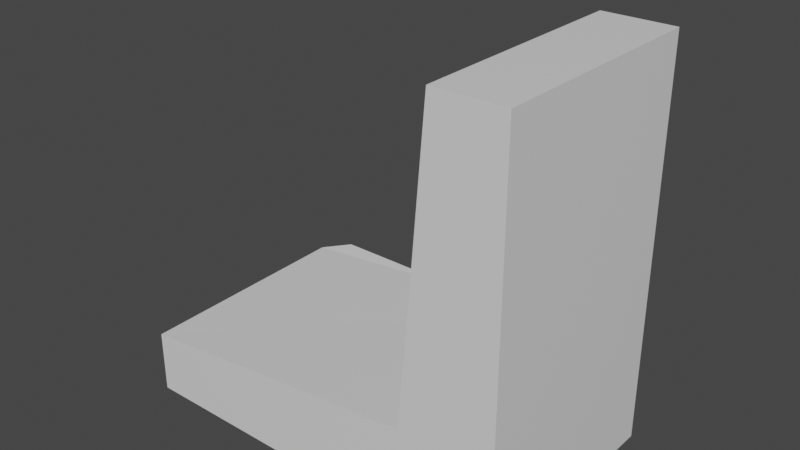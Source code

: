 # Source: emptychocolate.blend  (saved by Blender 2.93.21; exported with 4.5.12 LTS)
import bpy
from mathutils import Matrix  # noqa: F401  (used for matrix-valued properties, if any)

bpy.ops.wm.read_factory_settings(use_empty=True)
scene = bpy.context.scene
scene.name = 'Scene'

# ---- collections
col_collection = bpy.data.collections.new('Collection'); scene.collection.children.link(col_collection)

# ---- materials (node trees are filled in below, after node groups)
mat_material = bpy.data.materials.new('Material')
mat_material.alpha_threshold = 0.0
mat_material.use_transparent_shadow = False
mat_material.line_color = (0.0, 0.0, 0.0, 1.0)

# ---- material node trees
mat_material.use_nodes = True; mat_material.node_tree.nodes.clear()
_N = mat_material.node_tree.nodes; _L = mat_material.node_tree.links
n0 = _N.new('ShaderNodeOutputMaterial'); n0.name = 'Material Output'; n0.location = (300, 300)
n1 = _N.new('ShaderNodeBsdfPrincipled'); n1.name = 'Principled BSDF'; n1.location = (10, 300)
n1.distribution = 'GGX'
n1.subsurface_method = 'BURLEY'
n1.inputs[2].default_value = 0.4
n1.inputs[3].default_value = 1.45
n1.inputs[27].default_value = (0.0, 0.0, 0.0, 1.0)
n1.inputs[28].default_value = 1.0
_L.new(n1.outputs[0], n0.inputs[0])
n0.is_active_output = True

# ---- world
world_world = bpy.data.worlds.new('World'); scene.world = world_world
world_world.use_nodes = True; world_world.node_tree.nodes.clear()
_N = world_world.node_tree.nodes; _L = world_world.node_tree.links
n0 = _N.new('ShaderNodeOutputWorld'); n0.name = 'World Output'; n0.location = (300, 300)
n1 = _N.new('ShaderNodeBackground'); n1.name = 'Background'; n1.location = (10, 300)
n1.inputs[0].default_value = (0.05088, 0.05088, 0.05088, 1.0)
_L.new(n1.outputs[0], n0.inputs[0])
n0.is_active_output = True
world_world.color = (0.05088, 0.05088, 0.05088)
world_world.use_sun_shadow = False
world_world.sun_shadow_jitter_overblur = 0.0

# ---- meshes
me_cube = bpy.data.meshes.new('Cube')
me_cube.from_pydata([(1.0, 0.1317, 1.0), (1.0, 0.1317, -1.0), (1.0, -1.023, 1.0), (1.0, -1.023, -1.0), (0.5177, 0.1317, -0.5179), (-1.0, 0.1317, -1.0), (0.5177, -1.023, -0.5179), (-1.0, -1.023, -1.0), (1.0, 0.1317, 1.0), (1.0, 0.1317, -1.0), (-1.0, 0.1317, -1.0), (0.8924, 0.2557, -0.8924), (-0.8924, 0.2557, -0.8924), (0.8924, 0.2557, 0.8924), (0.6037, 0.2557, -0.6667), (0.6037, 0.2557, -0.8924), (0.6299, 0.2557, 0.8924), (0.8924, 0.2557, -0.6671), (-0.8924, 0.2557, -0.6671), (0.6483, -1.023, 1.0), (0.6128, -1.023, -1.0), (0.6069, 0.1317, -1.0), (0.6424, 0.1317, 1.0), (-1.0, -1.023, -0.6822), (1.0, -1.023, -0.6822), (0.6128, -1.023, -0.6822), (-1.0, 0.1317, -0.6724), (1.0, 0.1317, -0.6724), (0.5839, -1.023, 0.2204), (0.6037, 0.2557, 0.1129), (-0.1936, -1.023, -1.0), (0.5809, 0.1317, 0.2204), (-0.1936, -1.023, -0.6822)], [(16, 31)], [(31, 4, 6, 28), (23, 6, 4, 26), (21, 1, 3, 20), (27, 0, 2, 24), (22, 0, 13, 16), (1, 27, 0, 8, 9), (5, 21, 1, 9, 10), (16, 13, 17), (27, 1, 11, 17), (26, 4, 14, 18), (21, 5, 12, 15), (24, 2, 19, 25), (5, 21, 20, 30, 7), (1, 21, 15, 11), (0, 22, 19, 2), (31, 22, 16, 29), (3, 24, 25, 20), (30, 32, 23, 7), (7, 23, 26, 5), (5, 26, 18, 12), (1, 27, 24, 3), (0, 27, 17, 13), (12, 18, 15), (11, 15, 17), (18, 14, 15), (15, 14, 17), (16, 17, 14, 29), (20, 25, 32, 30), (4, 31, 14), (22, 31, 28, 19), (6, 23, 25), (28, 6, 25), (25, 19, 28), (29, 14, 31)])
_uv = me_cube.uv_layers.new(name='UVMap')
_uv.uv.foreach_set('vector', [0.7746, 0.5, 0.875, 0.5, 0.875, 0.75, 0.7742, 0.75, 0.4147, 0.0, 0.625, 0.0, 0.625, 0.25, 0.4159, 0.25, 0.3259, 0.5, 0.375, 0.5, 0.375, 0.75, 0.3266, 0.75, 0.4159, 0.5, 0.625, 0.5, 0.625, 0.75, 0.4147, 0.75, 0.6741, 0.5, 0.625, 0.5, 0.625, 0.5, 0.6654, 0.5, 0.375, 0.5, 0.4159, 0.5, 0.625, 0.5, 0.625, 0.5, 0.375, 0.5, 0.125, 0.5, 0.3259, 0.5, 0.375, 0.5, 0.375, 0.5, 0.125, 0.5, 0.625, 0.4596, 0.625, 0.5, 0.4066, 0.5, 0.4159, 0.5, 0.375, 0.5, 0.375, 0.5, 0.4066, 0.5, 0.4159, 0.25, 0.625, 0.25, 0.625, 0.25, 0.4066, 0.25, 0.3259, 0.5, 0.125, 0.5, 0.125, 0.5, 0.3346, 0.5, 0.4147, 0.75, 0.625, 0.75, 0.625, 0.7984, 0.4147, 0.7984, 0.125, 0.5, 0.3259, 0.5, 0.3266, 0.75, 0.2258, 0.75, 0.125, 0.75, 0.375, 0.5, 0.3259, 0.5, 0.3346, 0.5, 0.375, 0.5, 0.625, 0.5, 0.6741, 0.5, 0.6734, 0.75, 0.625, 0.75, 0.7746, 0.5, 0.6741, 0.5, 0.6654, 0.5, 0.7702, 0.5, 0.375, 0.75, 0.4147, 0.75, 0.4147, 0.7984, 0.375, 0.7984, 0.375, 0.8992, 0.4147, 0.8992, 0.4147, 1.0, 0.375, 1.0, 0.375, 0.0, 0.4147, 0.0, 0.4159, 0.25, 0.375, 0.25, 0.375, 0.25, 0.4159, 0.25, 0.4066, 0.25, 0.375, 0.25, 0.375, 0.5, 0.4159, 0.5, 0.4147, 0.75, 0.375, 0.75, 0.625, 0.5, 0.4159, 0.5, 0.4066, 0.5, 0.625, 0.5, 0.375, 0.25, 0.4066, 0.25, 0.375, 0.4596, 0.375, 0.5, 0.375, 0.4596, 0.4066, 0.5, 0.4066, 0.25, 0.625, 0.25, 0.375, 0.4596, 0.375, 0.4596, 0.625, 0.25, 0.4066, 0.5, 0.625, 0.4596, 0.4066, 0.5, 0.625, 0.25, 0.625, 0.3548, 0.375, 0.7984, 0.4147, 0.7984, 0.4147, 0.8992, 0.375, 0.8992, 0.875, 0.5, 0.7746, 0.5, 0.625, 0.25, 0.6741, 0.5, 0.7746, 0.5, 0.7742, 0.75, 0.6734, 0.75, 0.625, 0.0, 0.4147, 0.0, 0.0, 0.0, 0.7742, 0.75, 0.625, 0.0, 0.0, 0.0, 0.0, 0.0, 0.6734, 0.75, 0.7742, 0.75, 0.7702, 0.5, 0.625, 0.25, 0.7746, 0.5])
me_cube.materials.append(mat_material)
me_cube.use_remesh_preserve_volume = False
me_cube.use_remesh_preserve_attributes = False
me_cube.use_mirror_vertex_groups = False
me_cube.update()

# ---- objects
ob_cube = bpy.data.objects.new('Cube', me_cube)

# ---- transforms, parenting, visibility, modifiers, constraints
ob_cube.location = (0.0, 0.0, 0.0)
ob_cube.lock_rotations_4d = False
ob_cube.empty_display_type = 'ARROWS'
ob_cube.lineart.crease_threshold = 0.0

# ---- collection membership
col_collection.objects.link(ob_cube)

# ---- scene / render settings (as saved in the file)
scene.frame_start = 1; scene.frame_end = 250; scene.frame_set(1)
scene.render.engine = 'BLENDER_EEVEE_NEXT'
scene.cycles.use_denoising = False
scene.cycles.samples = 128
scene.cycles.sampling_pattern = 'TABULATED_SOBOL'
scene.cycles.use_adaptive_sampling = False
scene.cycles.use_light_tree = False
scene.view_settings.view_transform = 'Filmic'
bpy.context.view_layer.update()

# ---- added for rendering (the .blend has no active camera and no usable light): camera, sun
cam_auto = bpy.data.cameras.new('AutoCamera')
cam_auto.lens = 50.0
cam_auto.sensor_width = 36.0
cam_auto.clip_end = 1000.0
ob_auto_camera = bpy.data.objects.new('AutoCamera', cam_auto)
scene.collection.objects.link(ob_auto_camera)
ob_auto_camera.location = (2.87185, -3.82972, 2.29748)
ob_auto_camera.rotation_euler = (1.09748, -7.21219e-08, 0.694738)
scene.camera = ob_auto_camera
light_auto_sun = bpy.data.lights.new('AutoSun', 'SUN')
light_auto_sun.energy = 3.0
light_auto_sun.angle = 0.0523599
ob_auto_sun = bpy.data.objects.new('AutoSun', light_auto_sun)
scene.collection.objects.link(ob_auto_sun)
ob_auto_sun.rotation_euler = (0.872665, 0.174533, 0.523599)
bpy.context.view_layer.update()
